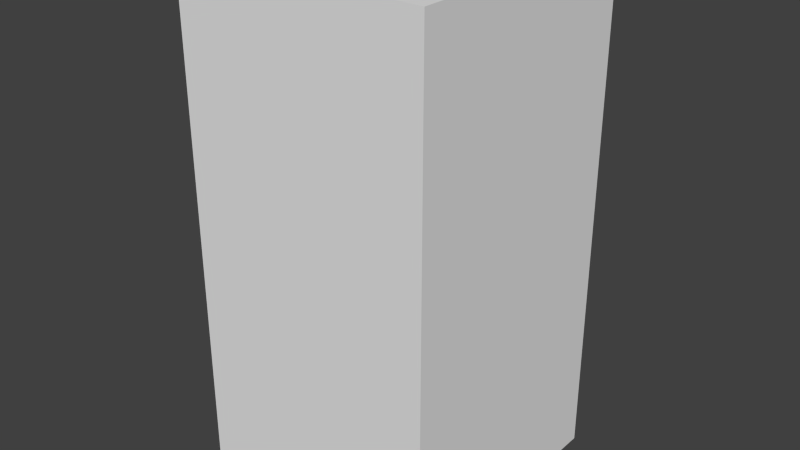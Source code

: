 # Source: brownXSeven.blend  (saved by Blender 2.68.0; exported with 4.5.12 LTS)
import bpy
from mathutils import Matrix  # noqa: F401  (used for matrix-valued properties, if any)

bpy.ops.wm.read_factory_settings(use_empty=True)
scene = bpy.context.scene
scene.name = 'Scene'

# ---- collections
col_collection_1 = bpy.data.collections.new('Collection 1'); scene.collection.children.link(col_collection_1)

# ---- world
world_world = bpy.data.worlds.new('World'); scene.world = world_world
world_world.color = (0.05088, 0.05088, 0.05088)
world_world.use_sun_shadow = False
world_world.sun_shadow_jitter_overblur = 0.0
world_world.cycles.sampling_method = 'MANUAL'
world_world.cycles.sample_map_resolution = 256

# ---- meshes
me_brownxseven = bpy.data.meshes.new('brownXSeven')
me_brownxseven.from_pydata([(-0.5, -0.5, -1.0), (-0.5, 0.5, -1.0), (0.5, 0.5, -1.0), (0.5, -0.5, -1.0), (-0.5, -0.5, 1.0), (-0.5, 0.5, 1.0), (0.5, 0.5, 1.0), (0.5, -0.5, 1.0)], [], [(4, 5, 1, 0), (5, 6, 2, 1), (6, 7, 3, 2), (7, 4, 0, 3), (0, 1, 2, 3), (7, 6, 5, 4)])
me_brownxseven.use_remesh_preserve_volume = False
me_brownxseven.use_remesh_preserve_attributes = False
me_brownxseven.use_mirror_vertex_groups = False
me_brownxseven.update()

# ---- objects
ob_brownxseven = bpy.data.objects.new('brownXSeven', me_brownxseven)

# ---- transforms, parenting, visibility, modifiers, constraints
ob_brownxseven.location = (0.0, 0.0, 0.0)
ob_brownxseven.lineart.crease_threshold = 0.0

# ---- collection membership
col_collection_1.objects.link(ob_brownxseven)

# ---- scene / render settings (as saved in the file)
scene.frame_start = 1; scene.frame_end = 250; scene.frame_set(1)
scene.render.engine = 'BLENDER_EEVEE_NEXT'
scene.render.image_settings.color_mode = 'RGB'
scene.render.image_settings.compression = 90
scene.render.resolution_percentage = 50
scene.render.dither_intensity = 0.0
scene.cycles.use_denoising = False
scene.cycles.samples = 10
scene.cycles.sampling_pattern = 'TABULATED_SOBOL'
scene.cycles.light_sampling_threshold = 0.0
scene.cycles.use_adaptive_sampling = False
scene.cycles.use_light_tree = False
scene.cycles.blur_glossy = 0.0
scene.cycles.volume_bounces = 1
scene.cycles.pixel_filter_type = 'GAUSSIAN'
scene.cycles.sample_clamp_indirect = 0.0
scene.view_settings.view_transform = 'Standard'
bpy.context.view_layer.update()

# ---- added for rendering (the .blend has no active camera and no usable light): camera, sun
cam_auto = bpy.data.cameras.new('AutoCamera')
cam_auto.lens = 50.0
cam_auto.sensor_width = 36.0
cam_auto.clip_end = 1000.0
ob_auto_camera = bpy.data.objects.new('AutoCamera', cam_auto)
scene.collection.objects.link(ob_auto_camera)
ob_auto_camera.location = (2.26633, -2.71959, 1.81306)
ob_auto_camera.rotation_euler = (1.09748, -7.21219e-08, 0.694738)
scene.camera = ob_auto_camera
light_auto_sun = bpy.data.lights.new('AutoSun', 'SUN')
light_auto_sun.energy = 3.0
light_auto_sun.angle = 0.0523599
ob_auto_sun = bpy.data.objects.new('AutoSun', light_auto_sun)
scene.collection.objects.link(ob_auto_sun)
ob_auto_sun.rotation_euler = (0.872665, 0.174533, 0.523599)
bpy.context.view_layer.update()
